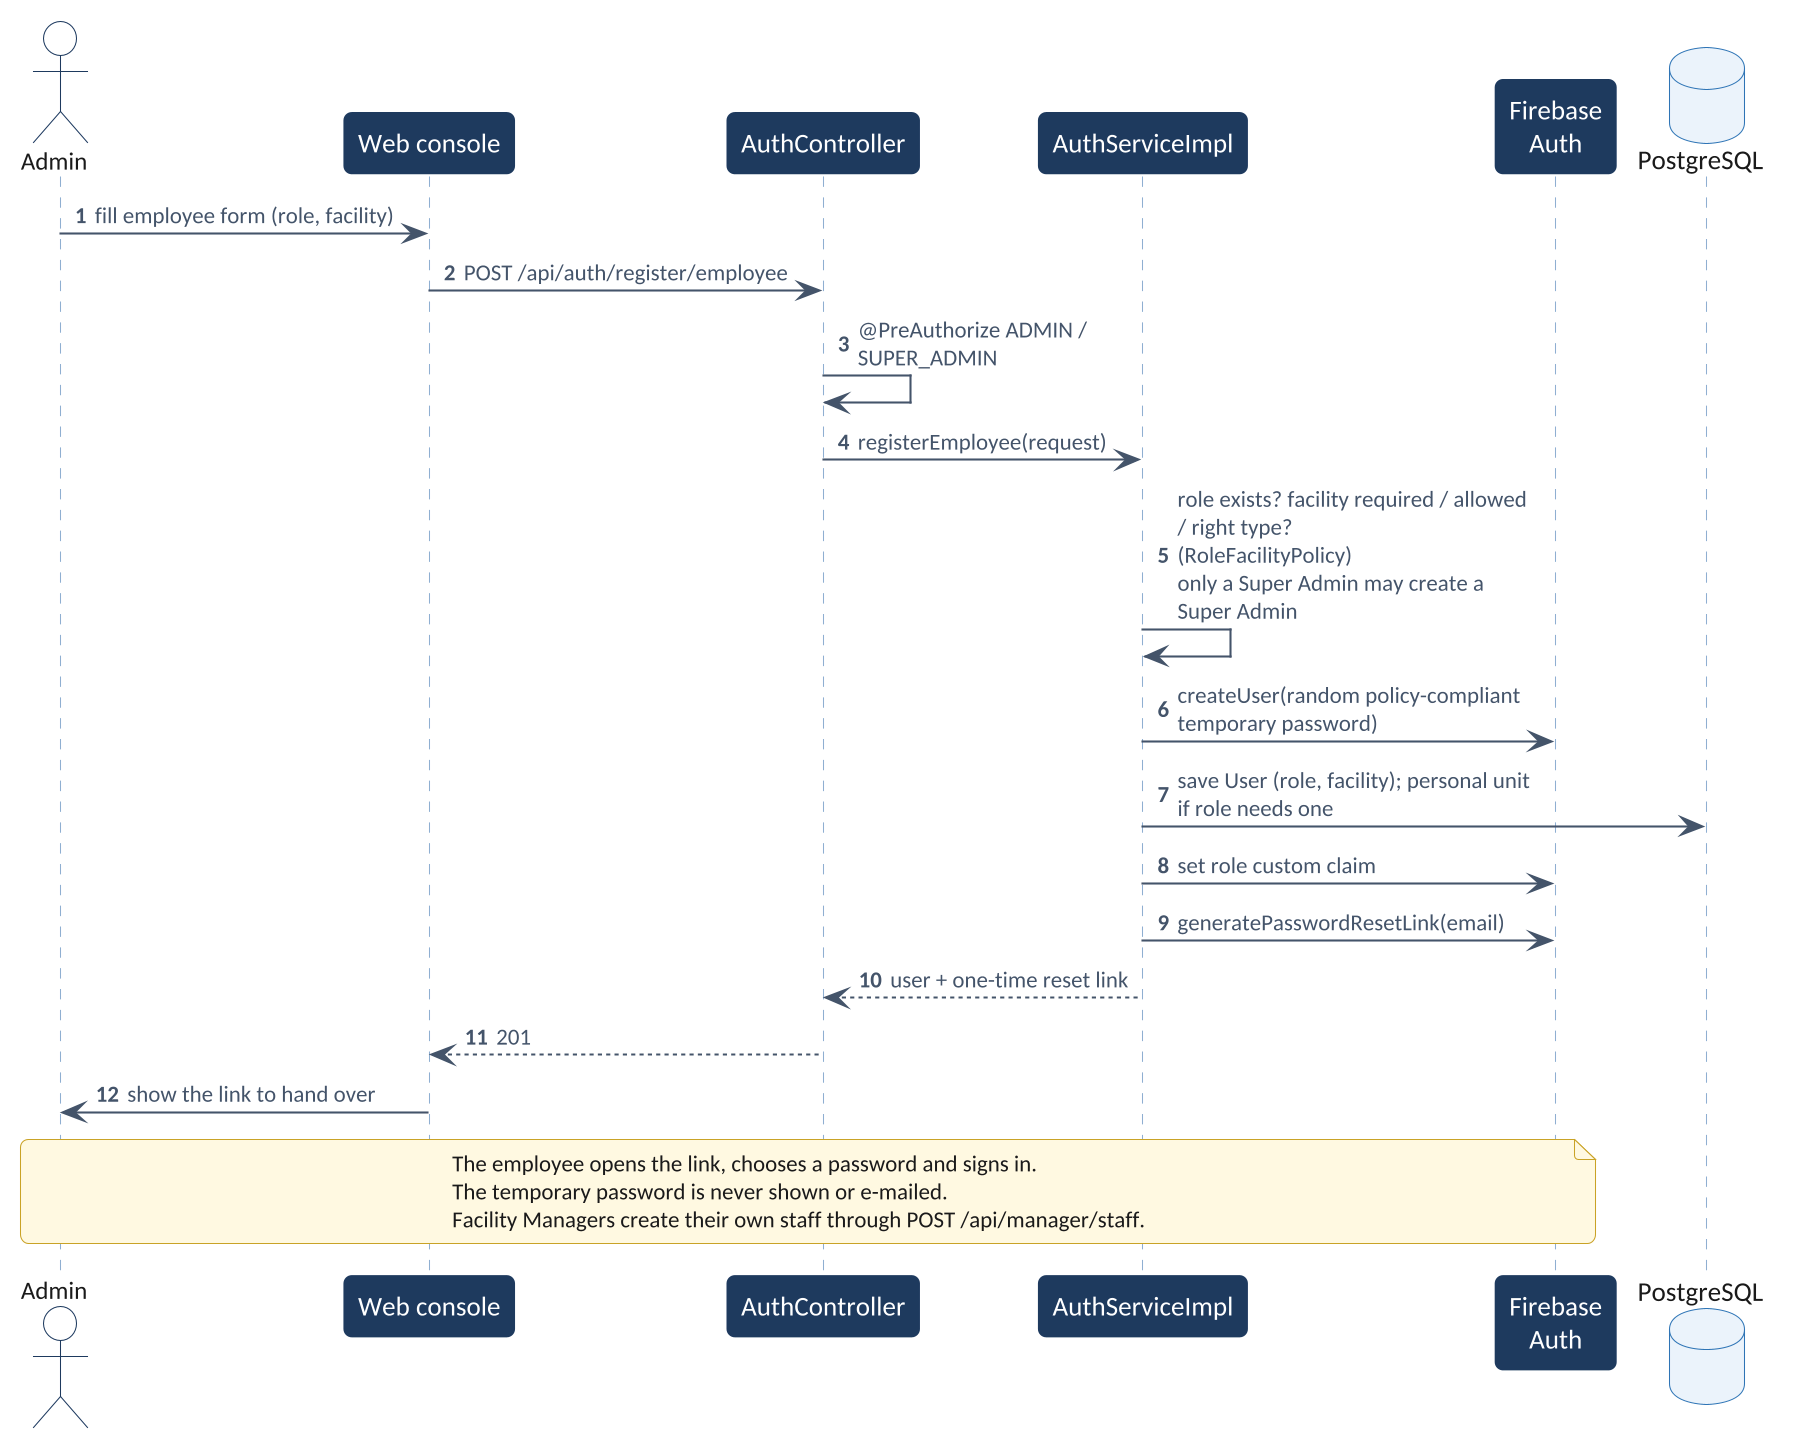

The diagram above was rendered by PlantUML. Its source (embedded in the PNG):
@startuml
!include theme.iuml
skinparam maxMessageSize 170
skinparam sequenceMessageAlign left
autonumber
actor "Admin" as AD
participant "Web console" as W
participant "AuthController" as AC
participant "AuthServiceImpl" as AS
participant "Firebase\nAuth" as FB
database "PostgreSQL" as DB
AD -> W : fill employee form (role, facility)
W -> AC : POST /api/auth/register/employee
AC -> AC : @PreAuthorize ADMIN / SUPER_ADMIN
AC -> AS : registerEmployee(request)
AS -> AS : role exists? facility required / allowed / right type?\n(RoleFacilityPolicy)\nonly a Super Admin may create a Super Admin
AS -> FB : createUser(random policy-compliant temporary password)
AS -> DB : save User (role, facility); personal unit if role needs one
AS -> FB : set role custom claim
AS -> FB : generatePasswordResetLink(email)
AS --> AC : user + one-time reset link
AC --> W : 201
W -> AD : show the link to hand over
note over AD, FB : The employee opens the link, chooses a password and signs in.\nThe temporary password is never shown or e-mailed.\nFacility Managers create their own staff through POST /api/manager/staff.
@enduml